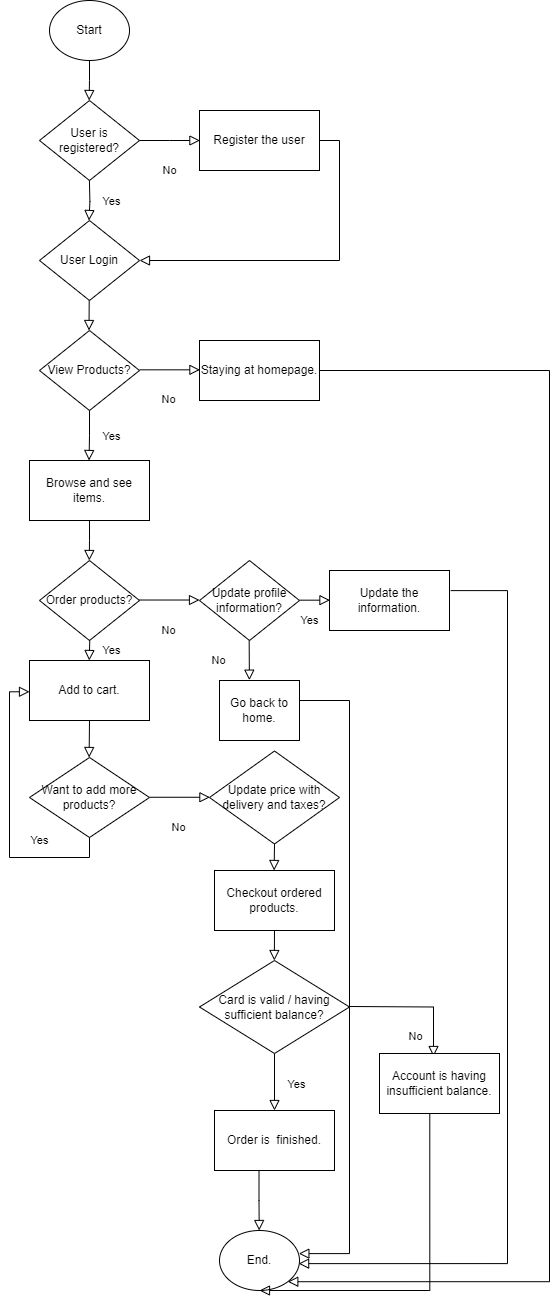

The diagram above was exported from draw.io. Its source (the exported page's mxGraphModel, read from the mxfile embedded in the PNG):
<mxGraphModel dx="880" dy="484" grid="1" gridSize="10" guides="1" tooltips="1" connect="1" arrows="1" fold="1" page="1" pageScale="1" pageWidth="1169" pageHeight="1654" math="0" shadow="0">
  <root>
    <mxCell id="0" />
    <mxCell id="1" parent="0" />
    <mxCell id="HjW97CXez4onlLpQ-MFc-1" value="Start" style="ellipse;whiteSpace=wrap;html=1;labelBackgroundColor=none;" parent="1" vertex="1">
      <mxGeometry x="380" y="70" width="80" height="60" as="geometry" />
    </mxCell>
    <mxCell id="HjW97CXez4onlLpQ-MFc-2" value="User is registered?" style="rhombus;whiteSpace=wrap;html=1;labelBackgroundColor=none;" parent="1" vertex="1">
      <mxGeometry x="370" y="170" width="100" height="80" as="geometry" />
    </mxCell>
    <mxCell id="HjW97CXez4onlLpQ-MFc-3" value="Yes" style="edgeStyle=orthogonalEdgeStyle;rounded=0;html=1;jettySize=auto;orthogonalLoop=1;fontSize=11;endArrow=block;endFill=0;endSize=8;strokeWidth=1;shadow=0;labelBackgroundColor=none;fontColor=default;" parent="1" edge="1">
      <mxGeometry x="0.0378" y="-20" relative="1" as="geometry">
        <mxPoint x="42" y="1" as="offset" />
        <mxPoint x="419.90999999999997" y="250" as="sourcePoint" />
        <mxPoint x="419.5" y="290" as="targetPoint" />
      </mxGeometry>
    </mxCell>
    <mxCell id="HjW97CXez4onlLpQ-MFc-4" value="No" style="edgeStyle=orthogonalEdgeStyle;rounded=0;html=1;jettySize=auto;orthogonalLoop=1;fontSize=11;endArrow=block;endFill=0;endSize=8;strokeWidth=1;shadow=0;labelBackgroundColor=none;fontColor=default;exitX=1;exitY=0.5;exitDx=0;exitDy=0;" parent="1" source="HjW97CXez4onlLpQ-MFc-2" edge="1">
      <mxGeometry x="0.008" y="-30" relative="1" as="geometry">
        <mxPoint x="-1" as="offset" />
        <mxPoint x="530" y="250" as="sourcePoint" />
        <mxPoint x="530.41" y="210" as="targetPoint" />
      </mxGeometry>
    </mxCell>
    <mxCell id="HjW97CXez4onlLpQ-MFc-5" value="Register the user" style="rounded=0;whiteSpace=wrap;html=1;labelBackgroundColor=none;" parent="1" vertex="1">
      <mxGeometry x="530" y="180" width="120" height="60" as="geometry" />
    </mxCell>
    <mxCell id="HjW97CXez4onlLpQ-MFc-6" value="User Login" style="rhombus;whiteSpace=wrap;html=1;labelBackgroundColor=none;" parent="1" vertex="1">
      <mxGeometry x="370" y="290" width="100" height="80" as="geometry" />
    </mxCell>
    <mxCell id="HjW97CXez4onlLpQ-MFc-7" value="" style="rounded=0;html=1;jettySize=auto;orthogonalLoop=1;fontSize=11;endArrow=block;endFill=0;endSize=8;strokeWidth=1;shadow=0;labelBackgroundColor=none;edgeStyle=orthogonalEdgeStyle;fontColor=default;exitX=1;exitY=0.5;exitDx=0;exitDy=0;entryX=1;entryY=0.5;entryDx=0;entryDy=0;" parent="1" source="HjW97CXez4onlLpQ-MFc-5" target="HjW97CXez4onlLpQ-MFc-6" edge="1">
      <mxGeometry relative="1" as="geometry">
        <mxPoint x="690.2" y="300" as="sourcePoint" />
        <mxPoint x="690" y="330" as="targetPoint" />
      </mxGeometry>
    </mxCell>
    <mxCell id="HjW97CXez4onlLpQ-MFc-8" value="View Products?" style="rhombus;whiteSpace=wrap;html=1;labelBackgroundColor=none;" parent="1" vertex="1">
      <mxGeometry x="370" y="400" width="100" height="80" as="geometry" />
    </mxCell>
    <mxCell id="HjW97CXez4onlLpQ-MFc-9" value="Browse and see items." style="rounded=0;whiteSpace=wrap;html=1;labelBackgroundColor=none;" parent="1" vertex="1">
      <mxGeometry x="360" y="530" width="120" height="60" as="geometry" />
    </mxCell>
    <mxCell id="HjW97CXez4onlLpQ-MFc-10" value="" style="rounded=0;html=1;jettySize=auto;orthogonalLoop=1;fontSize=11;endArrow=block;endFill=0;endSize=8;strokeWidth=1;shadow=0;labelBackgroundColor=none;edgeStyle=orthogonalEdgeStyle;fontColor=default;" parent="1" edge="1">
      <mxGeometry relative="1" as="geometry">
        <mxPoint x="419.7" y="370" as="sourcePoint" />
        <mxPoint x="419.49999999999994" y="400" as="targetPoint" />
      </mxGeometry>
    </mxCell>
    <mxCell id="HjW97CXez4onlLpQ-MFc-11" value="Yes" style="edgeStyle=orthogonalEdgeStyle;rounded=0;html=1;jettySize=auto;orthogonalLoop=1;fontSize=11;endArrow=block;endFill=0;endSize=8;strokeWidth=1;shadow=0;labelBackgroundColor=none;fontColor=default;exitX=0.5;exitY=1;exitDx=0;exitDy=0;" parent="1" source="HjW97CXez4onlLpQ-MFc-8" edge="1">
      <mxGeometry x="0.0378" y="-20" relative="1" as="geometry">
        <mxPoint x="42" y="1" as="offset" />
        <mxPoint x="419.96" y="490" as="sourcePoint" />
        <mxPoint x="419.55" y="530" as="targetPoint" />
      </mxGeometry>
    </mxCell>
    <mxCell id="HjW97CXez4onlLpQ-MFc-13" value="No" style="edgeStyle=orthogonalEdgeStyle;rounded=0;html=1;jettySize=auto;orthogonalLoop=1;fontSize=11;endArrow=block;endFill=0;endSize=8;strokeWidth=1;shadow=0;labelBackgroundColor=none;fontColor=default;exitX=1;exitY=0.5;exitDx=0;exitDy=0;" parent="1" edge="1">
      <mxGeometry x="0.008" y="-30" relative="1" as="geometry">
        <mxPoint x="-1" as="offset" />
        <mxPoint x="470" y="439.33000000000004" as="sourcePoint" />
        <mxPoint x="530.41" y="439.33000000000004" as="targetPoint" />
      </mxGeometry>
    </mxCell>
    <mxCell id="HjW97CXez4onlLpQ-MFc-14" value="Order products?" style="rhombus;whiteSpace=wrap;html=1;labelBackgroundColor=none;" parent="1" vertex="1">
      <mxGeometry x="370" y="630" width="100" height="80" as="geometry" />
    </mxCell>
    <mxCell id="HjW97CXez4onlLpQ-MFc-16" value="Want to add more products?" style="rhombus;whiteSpace=wrap;html=1;labelBackgroundColor=none;" parent="1" vertex="1">
      <mxGeometry x="360" y="827" width="120" height="80" as="geometry" />
    </mxCell>
    <mxCell id="HjW97CXez4onlLpQ-MFc-17" value="Update price with delivery and taxes?" style="rhombus;whiteSpace=wrap;html=1;labelBackgroundColor=none;" parent="1" vertex="1">
      <mxGeometry x="540" y="820.5" width="130" height="93" as="geometry" />
    </mxCell>
    <mxCell id="HjW97CXez4onlLpQ-MFc-18" value="Checkout ordered products." style="rounded=0;whiteSpace=wrap;html=1;labelBackgroundColor=none;" parent="1" vertex="1">
      <mxGeometry x="545" y="940" width="120" height="60" as="geometry" />
    </mxCell>
    <mxCell id="HjW97CXez4onlLpQ-MFc-19" value="Order is&amp;nbsp; finished." style="rounded=0;whiteSpace=wrap;html=1;labelBackgroundColor=none;" parent="1" vertex="1">
      <mxGeometry x="545" y="1180" width="120" height="60" as="geometry" />
    </mxCell>
    <mxCell id="HjW97CXez4onlLpQ-MFc-20" value="End." style="ellipse;whiteSpace=wrap;html=1;labelBackgroundColor=none;" parent="1" vertex="1">
      <mxGeometry x="550" y="1300" width="80" height="60" as="geometry" />
    </mxCell>
    <mxCell id="HjW97CXez4onlLpQ-MFc-21" value="Yes" style="edgeStyle=orthogonalEdgeStyle;rounded=0;html=1;jettySize=auto;orthogonalLoop=1;fontSize=11;endArrow=block;endFill=0;endSize=8;strokeWidth=1;shadow=0;labelBackgroundColor=none;fontColor=default;" parent="1" edge="1">
      <mxGeometry x="0.0378" y="-20" relative="1" as="geometry">
        <mxPoint x="42" y="1" as="offset" />
        <mxPoint x="420.25" y="710" as="sourcePoint" />
        <mxPoint x="419.75" y="730" as="targetPoint" />
      </mxGeometry>
    </mxCell>
    <mxCell id="HjW97CXez4onlLpQ-MFc-22" value="" style="rounded=0;html=1;jettySize=auto;orthogonalLoop=1;fontSize=11;endArrow=block;endFill=0;endSize=8;strokeWidth=1;shadow=0;labelBackgroundColor=none;edgeStyle=orthogonalEdgeStyle;fontColor=default;exitX=0.5;exitY=1;exitDx=0;exitDy=0;" parent="1" source="HjW97CXez4onlLpQ-MFc-9" edge="1">
      <mxGeometry relative="1" as="geometry">
        <mxPoint x="419.96" y="600" as="sourcePoint" />
        <mxPoint x="419.75999999999993" y="630" as="targetPoint" />
      </mxGeometry>
    </mxCell>
    <mxCell id="HjW97CXez4onlLpQ-MFc-23" value="" style="rounded=0;html=1;jettySize=auto;orthogonalLoop=1;fontSize=11;endArrow=block;endFill=0;endSize=8;strokeWidth=1;shadow=0;labelBackgroundColor=none;edgeStyle=orthogonalEdgeStyle;fontColor=default;exitX=0.5;exitY=1;exitDx=0;exitDy=0;" parent="1" source="HjW97CXez4onlLpQ-MFc-15" edge="1">
      <mxGeometry relative="1" as="geometry">
        <mxPoint x="419.86" y="787" as="sourcePoint" />
        <mxPoint x="419.61999999999995" y="827" as="targetPoint" />
      </mxGeometry>
    </mxCell>
    <mxCell id="HjW97CXez4onlLpQ-MFc-24" value="" style="rounded=0;html=1;jettySize=auto;orthogonalLoop=1;fontSize=11;endArrow=block;endFill=0;endSize=8;strokeWidth=1;shadow=0;labelBackgroundColor=none;edgeStyle=orthogonalEdgeStyle;fontColor=default;exitX=0.5;exitY=1;exitDx=0;exitDy=0;" parent="1" target="HjW97CXez4onlLpQ-MFc-15" edge="1">
      <mxGeometry relative="1" as="geometry">
        <mxPoint x="419.86" y="787" as="sourcePoint" />
        <mxPoint x="419.61999999999995" y="827" as="targetPoint" />
      </mxGeometry>
    </mxCell>
    <mxCell id="HjW97CXez4onlLpQ-MFc-15" value="Add to cart." style="rounded=0;whiteSpace=wrap;html=1;labelBackgroundColor=none;" parent="1" vertex="1">
      <mxGeometry x="360" y="730" width="120" height="60" as="geometry" />
    </mxCell>
    <mxCell id="HjW97CXez4onlLpQ-MFc-26" value="" style="rounded=0;html=1;jettySize=auto;orthogonalLoop=1;fontSize=11;endArrow=block;endFill=0;endSize=8;strokeWidth=1;shadow=0;labelBackgroundColor=none;edgeStyle=orthogonalEdgeStyle;fontColor=default;exitX=0.5;exitY=1;exitDx=0;exitDy=0;" parent="1" source="HjW97CXez4onlLpQ-MFc-1" edge="1">
      <mxGeometry relative="1" as="geometry">
        <mxPoint x="419.84" y="140" as="sourcePoint" />
        <mxPoint x="419.63999999999993" y="170" as="targetPoint" />
      </mxGeometry>
    </mxCell>
    <mxCell id="HjW97CXez4onlLpQ-MFc-27" value="No" style="edgeStyle=orthogonalEdgeStyle;rounded=0;html=1;jettySize=auto;orthogonalLoop=1;fontSize=11;endArrow=block;endFill=0;endSize=8;strokeWidth=1;shadow=0;labelBackgroundColor=none;fontColor=default;exitX=1;exitY=0.5;exitDx=0;exitDy=0;" parent="1" edge="1">
      <mxGeometry x="0.008" y="-30" relative="1" as="geometry">
        <mxPoint x="-1" as="offset" />
        <mxPoint x="469.59" y="669.52" as="sourcePoint" />
        <mxPoint x="530" y="669.52" as="targetPoint" />
      </mxGeometry>
    </mxCell>
    <mxCell id="HjW97CXez4onlLpQ-MFc-28" value="Yes" style="edgeStyle=orthogonalEdgeStyle;rounded=0;html=1;jettySize=auto;orthogonalLoop=1;fontSize=11;endArrow=block;endFill=0;endSize=8;strokeWidth=1;shadow=0;labelBackgroundColor=none;fontColor=default;exitX=0.5;exitY=1;exitDx=0;exitDy=0;entryX=0;entryY=0.521;entryDx=0;entryDy=0;entryPerimeter=0;" parent="1" source="HjW97CXez4onlLpQ-MFc-16" target="HjW97CXez4onlLpQ-MFc-15" edge="1">
      <mxGeometry x="-0.51" y="-17" relative="1" as="geometry">
        <mxPoint as="offset" />
        <mxPoint x="420.17" y="930" as="sourcePoint" />
        <mxPoint x="310" y="760" as="targetPoint" />
        <Array as="points">
          <mxPoint x="420" y="927" />
          <mxPoint x="340" y="927" />
          <mxPoint x="340" y="761" />
        </Array>
      </mxGeometry>
    </mxCell>
    <mxCell id="HjW97CXez4onlLpQ-MFc-29" value="No" style="edgeStyle=orthogonalEdgeStyle;rounded=0;html=1;jettySize=auto;orthogonalLoop=1;fontSize=11;endArrow=block;endFill=0;endSize=8;strokeWidth=1;shadow=0;labelBackgroundColor=none;fontColor=default;exitX=1;exitY=0.5;exitDx=0;exitDy=0;" parent="1" edge="1">
      <mxGeometry x="0.008" y="-30" relative="1" as="geometry">
        <mxPoint x="-1" as="offset" />
        <mxPoint x="480" y="866.76" as="sourcePoint" />
        <mxPoint x="540.41" y="866.76" as="targetPoint" />
      </mxGeometry>
    </mxCell>
    <mxCell id="HjW97CXez4onlLpQ-MFc-30" value="" style="rounded=0;html=1;jettySize=auto;orthogonalLoop=1;fontSize=11;endArrow=block;endFill=0;endSize=8;strokeWidth=1;shadow=0;labelBackgroundColor=none;edgeStyle=orthogonalEdgeStyle;fontColor=default;exitX=0.5;exitY=1;exitDx=0;exitDy=0;" parent="1" source="HjW97CXez4onlLpQ-MFc-17" edge="1">
      <mxGeometry relative="1" as="geometry">
        <mxPoint x="605" y="920" as="sourcePoint" />
        <mxPoint x="604.6199999999999" y="940" as="targetPoint" />
      </mxGeometry>
    </mxCell>
    <mxCell id="HjW97CXez4onlLpQ-MFc-31" value="" style="rounded=0;html=1;jettySize=auto;orthogonalLoop=1;fontSize=11;endArrow=block;endFill=0;endSize=8;strokeWidth=1;shadow=0;labelBackgroundColor=none;edgeStyle=orthogonalEdgeStyle;fontColor=default;exitX=0.5;exitY=1;exitDx=0;exitDy=0;" parent="1" source="HjW97CXez4onlLpQ-MFc-18" edge="1">
      <mxGeometry relative="1" as="geometry">
        <mxPoint x="605.2" y="1003" as="sourcePoint" />
        <mxPoint x="604.8199999999999" y="1030" as="targetPoint" />
      </mxGeometry>
    </mxCell>
    <mxCell id="HjW97CXez4onlLpQ-MFc-33" value="Update profile information?" style="rhombus;whiteSpace=wrap;html=1;labelBackgroundColor=none;" parent="1" vertex="1">
      <mxGeometry x="530" y="630" width="100" height="80" as="geometry" />
    </mxCell>
    <mxCell id="HjW97CXez4onlLpQ-MFc-34" value="Yes" style="edgeStyle=orthogonalEdgeStyle;rounded=0;html=1;jettySize=auto;orthogonalLoop=1;fontSize=11;endArrow=block;endFill=0;endSize=8;strokeWidth=1;shadow=0;labelBackgroundColor=none;fontColor=default;" parent="1" edge="1">
      <mxGeometry x="-0.3432" y="-20" relative="1" as="geometry">
        <mxPoint as="offset" />
        <mxPoint x="630" y="669.67" as="sourcePoint" />
        <mxPoint x="660.45" y="669.67" as="targetPoint" />
      </mxGeometry>
    </mxCell>
    <mxCell id="HjW97CXez4onlLpQ-MFc-35" value="No" style="edgeStyle=orthogonalEdgeStyle;rounded=0;html=1;jettySize=auto;orthogonalLoop=1;fontSize=11;endArrow=block;endFill=0;endSize=8;strokeWidth=1;shadow=0;labelBackgroundColor=none;fontColor=default;" parent="1" edge="1">
      <mxGeometry x="0.008" y="-30" relative="1" as="geometry">
        <mxPoint x="-1" as="offset" />
        <mxPoint x="579.67" y="710" as="sourcePoint" />
        <mxPoint x="579.88" y="749.67" as="targetPoint" />
      </mxGeometry>
    </mxCell>
    <mxCell id="HjW97CXez4onlLpQ-MFc-37" value="Go back to home." style="rounded=0;whiteSpace=wrap;html=1;labelBackgroundColor=none;" parent="1" vertex="1">
      <mxGeometry x="550" y="750" width="80" height="60" as="geometry" />
    </mxCell>
    <mxCell id="HjW97CXez4onlLpQ-MFc-38" value="" style="rounded=0;html=1;jettySize=auto;orthogonalLoop=1;fontSize=11;endArrow=block;endFill=0;endSize=8;strokeWidth=1;shadow=0;labelBackgroundColor=none;edgeStyle=orthogonalEdgeStyle;fontColor=default;exitX=1.038;exitY=0.594;exitDx=0;exitDy=0;exitPerimeter=0;entryX=0.992;entryY=0.428;entryDx=0;entryDy=0;entryPerimeter=0;" parent="1" edge="1">
      <mxGeometry relative="1" as="geometry">
        <mxPoint x="629.98" y="770" as="sourcePoint" />
        <mxPoint x="629.3399999999999" y="1323.1100000000001" as="targetPoint" />
        <Array as="points">
          <mxPoint x="679.98" y="770.43" />
          <mxPoint x="679.98" y="1323.43" />
        </Array>
      </mxGeometry>
    </mxCell>
    <mxCell id="HjW97CXez4onlLpQ-MFc-40" value="Update the information." style="rounded=0;whiteSpace=wrap;html=1;labelBackgroundColor=none;" parent="1" vertex="1">
      <mxGeometry x="660" y="640" width="120" height="60" as="geometry" />
    </mxCell>
    <mxCell id="HjW97CXez4onlLpQ-MFc-41" value="" style="rounded=0;html=1;jettySize=auto;orthogonalLoop=1;fontSize=11;endArrow=block;endFill=0;endSize=8;strokeWidth=1;shadow=0;labelBackgroundColor=none;edgeStyle=orthogonalEdgeStyle;fontColor=default;exitX=1.01;exitY=0.335;exitDx=0;exitDy=0;exitPerimeter=0;entryX=0.989;entryY=0.552;entryDx=0;entryDy=0;entryPerimeter=0;" parent="1" source="HjW97CXez4onlLpQ-MFc-40" target="HjW97CXez4onlLpQ-MFc-20" edge="1">
      <mxGeometry relative="1" as="geometry">
        <mxPoint x="788.1600000000001" y="660" as="sourcePoint" />
        <mxPoint x="640" y="1333" as="targetPoint" />
        <Array as="points">
          <mxPoint x="838" y="660" />
          <mxPoint x="838" y="1333" />
        </Array>
      </mxGeometry>
    </mxCell>
    <mxCell id="HjW97CXez4onlLpQ-MFc-42" value="Staying at homepage." style="rounded=0;whiteSpace=wrap;html=1;labelBackgroundColor=none;" parent="1" vertex="1">
      <mxGeometry x="530" y="410" width="120" height="60" as="geometry" />
    </mxCell>
    <mxCell id="HjW97CXez4onlLpQ-MFc-43" value="" style="rounded=0;html=1;jettySize=auto;orthogonalLoop=1;fontSize=11;endArrow=block;endFill=0;endSize=8;strokeWidth=1;shadow=0;labelBackgroundColor=none;edgeStyle=orthogonalEdgeStyle;fontColor=default;entryX=1;entryY=1;entryDx=0;entryDy=0;exitX=1;exitY=0.5;exitDx=0;exitDy=0;" parent="1" source="HjW97CXez4onlLpQ-MFc-42" target="HjW97CXez4onlLpQ-MFc-20" edge="1">
      <mxGeometry relative="1" as="geometry">
        <mxPoint x="880" y="450" as="sourcePoint" />
        <mxPoint x="656" y="1195" as="targetPoint" />
        <Array as="points">
          <mxPoint x="880" y="440" />
          <mxPoint x="880" y="1351" />
        </Array>
      </mxGeometry>
    </mxCell>
    <mxCell id="HjW97CXez4onlLpQ-MFc-44" value="Card is valid / having sufficient balance?" style="rhombus;whiteSpace=wrap;html=1;labelBackgroundColor=none;" parent="1" vertex="1">
      <mxGeometry x="530" y="1030" width="150" height="93" as="geometry" />
    </mxCell>
    <mxCell id="HjW97CXez4onlLpQ-MFc-46" value="Yes" style="edgeStyle=orthogonalEdgeStyle;rounded=0;html=1;jettySize=auto;orthogonalLoop=1;fontSize=11;endArrow=block;endFill=0;endSize=8;strokeWidth=1;shadow=0;labelBackgroundColor=none;fontColor=default;exitX=0.5;exitY=1;exitDx=0;exitDy=0;entryX=0.5;entryY=0;entryDx=0;entryDy=0;" parent="1" source="HjW97CXez4onlLpQ-MFc-44" target="HjW97CXez4onlLpQ-MFc-19" edge="1">
      <mxGeometry x="0.0378" y="-20" relative="1" as="geometry">
        <mxPoint x="42" y="1" as="offset" />
        <mxPoint x="604.96" y="1130" as="sourcePoint" />
        <mxPoint x="604.55" y="1170" as="targetPoint" />
        <Array as="points" />
      </mxGeometry>
    </mxCell>
    <mxCell id="HjW97CXez4onlLpQ-MFc-47" value="" style="rounded=0;html=1;jettySize=auto;orthogonalLoop=1;fontSize=11;endArrow=block;endFill=0;endSize=8;strokeWidth=1;shadow=0;labelBackgroundColor=none;edgeStyle=orthogonalEdgeStyle;fontColor=default;exitX=0.371;exitY=0.993;exitDx=0;exitDy=0;exitPerimeter=0;" parent="1" source="HjW97CXez4onlLpQ-MFc-19" edge="1">
      <mxGeometry relative="1" as="geometry">
        <mxPoint x="589.91" y="1270" as="sourcePoint" />
        <mxPoint x="589.7099999999999" y="1300" as="targetPoint" />
        <Array as="points">
          <mxPoint x="590" y="1270" />
          <mxPoint x="590" y="1270" />
        </Array>
      </mxGeometry>
    </mxCell>
    <mxCell id="HjW97CXez4onlLpQ-MFc-49" value="No" style="edgeStyle=orthogonalEdgeStyle;rounded=0;html=1;jettySize=auto;orthogonalLoop=1;fontSize=11;endArrow=block;endFill=0;endSize=8;strokeWidth=1;shadow=0;labelBackgroundColor=none;fontColor=default;exitX=1;exitY=0.5;exitDx=0;exitDy=0;entryX=0.45;entryY=0.05;entryDx=0;entryDy=0;entryPerimeter=0;" parent="1" target="HjW97CXez4onlLpQ-MFc-50" edge="1">
      <mxGeometry x="0.008" y="-30" relative="1" as="geometry">
        <mxPoint x="-1" as="offset" />
        <mxPoint x="680" y="1076" as="sourcePoint" />
        <mxPoint x="740.4100000000001" y="1076" as="targetPoint" />
      </mxGeometry>
    </mxCell>
    <mxCell id="HjW97CXez4onlLpQ-MFc-50" value="Account is having insufficient balance." style="rounded=0;whiteSpace=wrap;html=1;labelBackgroundColor=none;" parent="1" vertex="1">
      <mxGeometry x="710" y="1123" width="120" height="60" as="geometry" />
    </mxCell>
    <mxCell id="HjW97CXez4onlLpQ-MFc-51" value="" style="rounded=0;html=1;jettySize=auto;orthogonalLoop=1;fontSize=11;endArrow=block;endFill=0;endSize=8;strokeWidth=1;shadow=0;labelBackgroundColor=none;edgeStyle=orthogonalEdgeStyle;fontColor=default;exitX=0.371;exitY=0.993;exitDx=0;exitDy=0;exitPerimeter=0;entryX=0.5;entryY=1;entryDx=0;entryDy=0;" parent="1" edge="1" target="HjW97CXez4onlLpQ-MFc-20">
      <mxGeometry relative="1" as="geometry">
        <mxPoint x="760.29" y="1183" as="sourcePoint" />
        <mxPoint x="590" y="1400" as="targetPoint" />
        <Array as="points">
          <mxPoint x="760" y="1360" />
        </Array>
      </mxGeometry>
    </mxCell>
  </root>
</mxGraphModel>